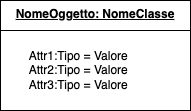

The diagram above was exported from draw.io. Its source (the exported page's mxGraphModel, read from the mxfile embedded in the PNG):
<mxGraphModel dx="954" dy="508" grid="1" gridSize="10" guides="1" tooltips="1" connect="1" arrows="1" fold="1" page="1" pageScale="1" pageWidth="827" pageHeight="1169" math="0" shadow="0">
  <root>
    <mxCell id="0" />
    <mxCell id="1" parent="0" />
    <mxCell id="n428WR2_qwUMh3GjD7TO-2" value="&lt;u&gt;NomeOggetto: NomeClasse&lt;/u&gt;" style="swimlane;fontStyle=1;align=center;verticalAlign=top;childLayout=stackLayout;horizontal=1;startSize=30;horizontalStack=0;resizeParent=1;resizeParentMax=0;resizeLast=0;collapsible=1;marginBottom=0;whiteSpace=wrap;html=1;" parent="1" vertex="1">
      <mxGeometry x="170" y="120" width="190" height="110" as="geometry">
        <mxRectangle x="110" y="120" width="150" height="30" as="alternateBounds" />
      </mxGeometry>
    </mxCell>
    <mxCell id="impe1CrMLo5BGsrD1n7e-33" value="&lt;span style=&quot;white-space: pre;&quot;&gt;&#09;&lt;/span&gt;Attr1:Tipo = Valore&lt;br&gt;&lt;span style=&quot;white-space: pre;&quot;&gt;&#09;&lt;/span&gt;Attr2:Tipo = Valore&lt;br&gt;&lt;span style=&quot;white-space: pre;&quot;&gt;&#09;&lt;/span&gt;Attr3:Tipo = Valore" style="text;html=1;strokeColor=none;fillColor=none;align=left;verticalAlign=middle;whiteSpace=wrap;rounded=0;" vertex="1" parent="n428WR2_qwUMh3GjD7TO-2">
      <mxGeometry y="30" width="190" height="80" as="geometry" />
    </mxCell>
  </root>
</mxGraphModel>